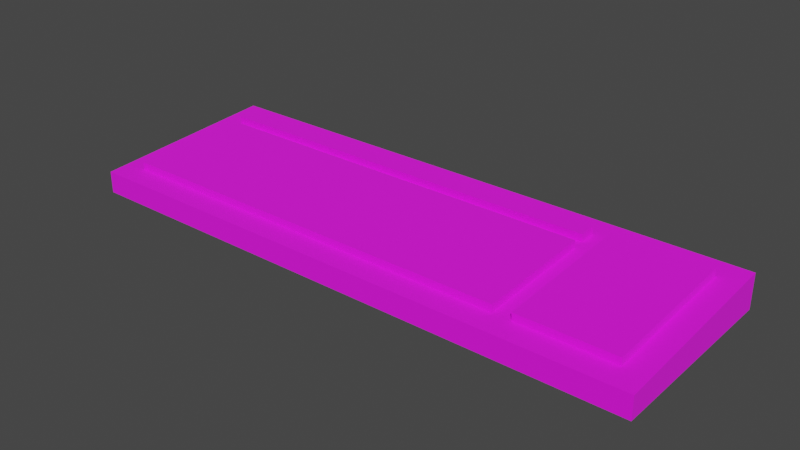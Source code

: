 # Source: Keyboard.blend  (saved by Blender 2.82.7; exported with 4.5.12 LTS)
import bpy
from mathutils import Matrix  # noqa: F401  (used for matrix-valued properties, if any)

bpy.ops.wm.read_factory_settings(use_empty=True)
scene = bpy.context.scene
scene.name = 'Scene'

# ---- collections
col_collection = bpy.data.collections.new('Collection'); scene.collection.children.link(col_collection)

# ---- images (referenced by path relative to the original .blend; pixels are not part of the script)
import os
ASSET_DIR = os.environ.get("B2B_ASSET_DIR", "")  # directory of the original .blend (textures are referenced by path, not embedded)
HERE = os.path.dirname(os.path.abspath(__file__))  # packed textures are extracted next to this script under _unpacked/

def load_image(name, relpath, width, height, colorspace="sRGB"):
    """Load a texture the original file referenced (path relative to the .blend, or extracted next to this script)."""
    p = next((c for c in (os.path.join(HERE, relpath), os.path.join(ASSET_DIR, relpath)) if relpath and os.path.exists(c)), "")
    if p:
        img = bpy.data.images.load(p, check_existing=True)
        img.name = name
    else:  # same state as the original file: an image datablock whose file is absent (Cycles renders it pink)
        img = bpy.data.images.new(name, width, height)
        img.source = "FILE"
        img.filepath = "//" + (relpath or name)
    img.colorspace_settings.name = colorspace
    return img
img_keyboard_painted_texture_png = load_image('Keyboard painted texture.png', 'Keyboard/Keyboard painted texture.png', 1024, 1024, 'sRGB')

# ---- materials (node trees are filled in below, after node groups)
mat_material_001 = bpy.data.materials.new('Material.001')
mat_material_001.use_transparent_shadow = False

# ---- material node trees
mat_material_001.use_nodes = True; mat_material_001.node_tree.nodes.clear()
_N = mat_material_001.node_tree.nodes; _L = mat_material_001.node_tree.links
n0 = _N.new('ShaderNodeOutputMaterial'); n0.name = 'Material Output'; n0.location = (300, 300)
n1 = _N.new('ShaderNodeBsdfPrincipled'); n1.name = 'Principled BSDF'; n1.location = (10, 300)
n1.distribution = 'GGX'
n1.subsurface_method = 'BURLEY'
n1.inputs[2].default_value = 1.0
n1.inputs[3].default_value = 1.45
n1.inputs[27].default_value = (0.0, 0.0, 0.0, 1.0)
n1.inputs[28].default_value = 1.0
n2 = _N.new('ShaderNodeTexImage'); n2.name = 'Image Texture'; n2.location = (-280, 275)
n2.image = img_keyboard_painted_texture_png
_L.new(n1.outputs[0], n0.inputs[0])
_L.new(n2.outputs[0], n1.inputs[0])
n0.is_active_output = True

# ---- world
world_world = bpy.data.worlds.new('World'); scene.world = world_world
world_world.use_nodes = True; world_world.node_tree.nodes.clear()
_N = world_world.node_tree.nodes; _L = world_world.node_tree.links
n0 = _N.new('ShaderNodeOutputWorld'); n0.name = 'World Output'; n0.location = (300, 300)
n1 = _N.new('ShaderNodeBackground'); n1.name = 'Background'; n1.location = (10, 300)
n1.inputs[0].default_value = (0.05088, 0.05088, 0.05088, 1.0)
_L.new(n1.outputs[0], n0.inputs[0])
n0.is_active_output = True
world_world.color = (0.05088, 0.05088, 0.05088)
world_world.use_sun_shadow = False
world_world.sun_shadow_jitter_overblur = 0.0

# ---- meshes
me_cube_001 = bpy.data.meshes.new('Cube.001')
me_cube_001.from_pydata([(-0.225, -0.075, -0.001634), (-0.2069, -0.05692, 0.01664), (-0.225, 0.075, -0.001634), (-0.2069, 0.05692, 0.0239), (0.225, -0.075, -0.001634), (0.2069, -0.05692, 0.01664), (0.225, 0.075, -0.001634), (0.2069, 0.05692, 0.0239), (-0.225, -0.075, 0.01549), (-0.225, 0.075, 0.02505), (0.225, 0.075, 0.02505), (0.225, -0.075, 0.01549), (0.1447, 0.075, -0.001634), (0.1447, 0.075, 0.02505), (0.1447, -0.075, -0.001634), (0.1447, -0.075, 0.01549), (0.133, 0.05692, 0.0239), (0.133, -0.05692, 0.01664), (0.1294, 0.075, -0.001634), (0.1294, -0.075, 0.01549), (0.119, -0.05692, 0.01664), (0.1294, 0.075, 0.02505), (0.1294, -0.075, -0.001634), (0.119, 0.05692, 0.0239), (0.2069, -0.0573, 0.02263), (0.2069, 0.05653, 0.02989), (0.133, 0.05653, 0.02989), (0.133, -0.0573, 0.02263), (-0.2069, -0.0573, 0.02263), (-0.2069, 0.05653, 0.02989), (0.119, -0.0573, 0.02263), (0.119, 0.05653, 0.02989), (-0.225, 0.05825, -0.001634), (-0.225, 0.05825, 0.02399), (0.225, 0.05825, -0.001634), (0.225, 0.05825, 0.02399), (-0.2069, 0.0442, 0.02309), (0.2069, 0.0442, 0.02309), (0.133, 0.0442, 0.02309), (0.1447, 0.05825, -0.001634), (0.1294, 0.05825, -0.001634), (0.119, 0.0442, 0.02309), (0.2069, 0.04382, 0.02908), (0.133, 0.04382, 0.02908), (-0.2069, 0.04382, 0.02908), (0.119, 0.04382, 0.02908), (-0.225, 0.0464, -0.001634), (0.225, 0.0464, 0.02323), (0.2069, 0.03521, 0.02252), (0.133, 0.03521, 0.02252), (0.1447, 0.0464, -0.001634), (0.1294, 0.0464, -0.001634), (0.119, 0.03521, 0.02252), (0.2069, 0.03483, 0.0285), (0.133, 0.03483, 0.0285), (0.119, 0.03483, 0.0285), (-0.225, 0.0464, 0.02323), (0.225, 0.0464, -0.001634), (-0.2069, 0.03521, 0.02252), (-0.2069, 0.03483, 0.0285), (-0.2069, 0.0442, 0.02309), (0.119, 0.0442, 0.02309), (0.119, 0.03521, 0.02252), (-0.2069, 0.03521, 0.02252)], [], [(32, 33, 9, 2), (12, 13, 10, 6), (57, 47, 11, 4), (22, 19, 8, 0), (50, 57, 4, 14), (58, 1, 28, 59), (36, 3, 9, 33), (16, 7, 10, 13), (48, 5, 11, 47), (20, 1, 8, 19), (5, 17, 15, 11), (23, 16, 13, 21), (7, 16, 26, 25), (51, 50, 14, 22), (4, 11, 15, 14), (18, 21, 13, 12), (2, 9, 21, 18), (46, 51, 22, 0), (3, 23, 21, 9), (17, 20, 19, 15), (49, 52, 20, 17), (14, 15, 19, 22), (53, 54, 27, 24), (37, 7, 25, 42), (17, 5, 24, 27), (49, 17, 27, 54), (55, 59, 28, 30), (1, 20, 30, 28), (23, 3, 29, 31), (41, 23, 31, 45), (31, 29, 44, 45), (16, 38, 43, 26), (48, 37, 42, 53), (25, 26, 43, 42), (16, 23, 41, 38), (2, 18, 40, 32), (18, 12, 39, 40), (7, 37, 35, 10), (58, 36, 33, 56), (3, 36, 44, 29), (12, 6, 34, 39), (6, 10, 35, 34), (46, 56, 33, 32), (0, 8, 56, 46), (1, 58, 56, 8), (5, 48, 53, 24), (20, 52, 55, 30), (38, 49, 54, 43), (42, 43, 54, 53), (38, 41, 52, 49), (32, 40, 51, 46), (40, 39, 50, 51), (37, 48, 47, 35), (39, 34, 57, 50), (34, 35, 47, 57), (61, 60, 63, 62), (45, 44, 60, 61), (59, 55, 62, 63)])
_uv = me_cube_001.uv_layers.new(name='UVMap')
_uv.uv.foreach_set('vector', [0.9339, 0.04339, 0.8859, 0.04339, 0.8839, 0.007937, 0.9339, 0.007937, 0.8228, 0.1939, 0.7729, 0.1939, 0.7729, 0.02381, 0.8228, 0.02381, 0.9339, 0.5982, 0.8874, 0.5982, 0.9019, 0.3413, 0.9339, 0.3413, 0.4543, 0.2214, 0.4864, 0.2214, 0.4864, 0.9715, 0.4543, 0.9715, 0.3559, 0.1939, 0.3559, 0.02381, 0.5832, 0.02381, 0.5832, 0.1939, 0.7477, 0.7291, 0.7477, 0.9245, 0.7365, 0.9245, 0.7365, 0.7291, 0.2306, 0.9378, 0.2544, 0.9378, 0.2884, 0.9762, 0.2569, 0.9762, 0.2544, 0.2185, 0.2544, 0.06216, 0.2884, 0.02381, 0.2884, 0.1939, 0.2137, 0.06216, 0.04095, 0.06216, 0.007033, 0.02381, 0.2347, 0.02381, 0.04095, 0.2481, 0.04095, 0.9378, 0.007033, 0.9762, 0.007033, 0.2261, 0.04095, 0.06216, 0.04095, 0.2185, 0.007033, 0.1939, 0.007033, 0.02381, 0.2544, 0.2481, 0.2544, 0.2185, 0.2884, 0.1939, 0.2884, 0.2261, 0.8927, 0.7281, 0.8927, 0.8845, 0.8815, 0.8845, 0.8815, 0.7281, 0.3559, 0.2261, 0.3559, 0.1939, 0.5832, 0.1939, 0.5832, 0.2261, 0.4543, 0.01916, 0.4864, 0.01916, 0.4864, 0.1892, 0.4543, 0.1892, 0.8228, 0.2261, 0.7729, 0.2261, 0.7729, 0.1939, 0.8228, 0.1939, 0.8228, 0.9762, 0.7729, 0.9762, 0.7729, 0.2261, 0.8228, 0.2261, 0.3559, 0.9762, 0.3559, 0.2261, 0.5832, 0.2261, 0.5832, 0.9762, 0.2544, 0.9378, 0.2544, 0.2481, 0.2884, 0.2261, 0.2884, 0.9762, 0.04095, 0.2185, 0.04095, 0.2481, 0.007033, 0.2261, 0.007033, 0.1939, 0.2137, 0.2185, 0.2137, 0.2481, 0.04095, 0.2481, 0.04095, 0.2185, 0.4543, 0.1892, 0.4864, 0.1892, 0.4864, 0.2214, 0.4543, 0.2214, 0.5936, 0.7763, 0.7319, 0.7763, 0.7319, 0.9716, 0.5936, 0.9716, 0.7601, 0.7572, 0.7601, 0.7302, 0.7713, 0.7302, 0.7713, 0.7572, 0.8697, 0.8845, 0.8697, 0.7281, 0.881, 0.7281, 0.881, 0.8845, 0.7483, 0.9256, 0.7483, 0.7302, 0.7595, 0.7302, 0.7595, 0.9256, 0.7673, 0.01724, 0.7673, 0.707, 0.5945, 0.707, 0.5945, 0.01724, 0.9767, 0.707, 0.9767, 0.01724, 0.9879, 0.01724, 0.9879, 0.707, 0.9761, 0.01724, 0.9761, 0.707, 0.9649, 0.707, 0.9649, 0.01724, 0.8692, 0.93, 0.8692, 0.957, 0.8579, 0.957, 0.8579, 0.93, 0.8821, 0.01724, 0.8821, 0.707, 0.8583, 0.707, 0.8583, 0.01724, 0.7483, 0.9716, 0.7483, 0.9447, 0.7595, 0.9447, 0.7595, 0.9716, 0.7601, 0.7763, 0.7601, 0.7572, 0.7713, 0.7572, 0.7713, 0.7763, 0.5936, 0.7302, 0.7319, 0.7302, 0.7319, 0.7572, 0.5936, 0.7572, 0.2544, 0.2185, 0.2544, 0.2481, 0.2306, 0.2481, 0.2306, 0.2185, 0.3024, 0.9762, 0.3024, 0.2261, 0.3338, 0.2261, 0.3338, 0.9762, 0.3024, 0.2261, 0.3024, 0.1939, 0.3338, 0.1939, 0.3338, 0.2261, 0.2544, 0.06216, 0.2306, 0.06216, 0.2569, 0.02381, 0.2884, 0.02381, 0.2137, 0.9378, 0.2306, 0.9378, 0.2569, 0.9762, 0.2347, 0.9762, 0.7477, 0.93, 0.7477, 0.957, 0.7365, 0.957, 0.7365, 0.93, 0.3024, 0.1939, 0.3024, 0.02381, 0.3338, 0.02381, 0.3338, 0.1939, 0.9339, 0.6587, 0.8839, 0.6587, 0.8859, 0.6233, 0.9339, 0.6233, 0.9339, 0.06847, 0.8874, 0.06847, 0.8859, 0.04339, 0.9339, 0.04339, 0.9339, 0.3254, 0.9019, 0.3254, 0.8874, 0.06847, 0.9339, 0.06847, 0.04095, 0.9378, 0.2137, 0.9378, 0.2347, 0.9762, 0.007033, 0.9762, 0.7601, 0.9716, 0.7601, 0.7763, 0.7713, 0.7763, 0.7713, 0.9716, 0.8692, 0.7291, 0.8692, 0.9245, 0.8579, 0.9245, 0.8579, 0.7291, 0.7483, 0.9447, 0.7483, 0.9256, 0.7595, 0.9256, 0.7595, 0.9447, 0.5936, 0.7572, 0.7319, 0.7572, 0.7319, 0.7763, 0.5936, 0.7763, 0.2306, 0.2185, 0.2306, 0.2481, 0.2137, 0.2481, 0.2137, 0.2185, 0.3338, 0.9762, 0.3338, 0.2261, 0.3559, 0.2261, 0.3559, 0.9762, 0.3338, 0.2261, 0.3338, 0.1939, 0.3559, 0.1939, 0.3559, 0.2261, 0.2306, 0.06216, 0.2137, 0.06216, 0.2347, 0.02381, 0.2569, 0.02381, 0.3338, 0.1939, 0.3338, 0.02381, 0.3559, 0.02381, 0.3559, 0.1939, 0.9339, 0.6233, 0.8859, 0.6233, 0.8874, 0.5982, 0.9339, 0.5982, 0.9524, 0.01724, 0.9524, 0.707, 0.9356, 0.707, 0.9356, 0.01724, 0.9644, 0.01724, 0.9644, 0.707, 0.9531, 0.707, 0.9531, 0.01724, 0.9885, 0.707, 0.9885, 0.01724, 0.9997, 0.01724, 0.9997, 0.707])
me_cube_001.materials.append(mat_material_001)
me_cube_001.use_remesh_fix_poles = True
me_cube_001.use_remesh_preserve_attributes = False
me_cube_001.use_mirror_vertex_groups = False
me_cube_001.update()

# ---- objects
ob_keyboard = bpy.data.objects.new('Keyboard', me_cube_001)

# ---- transforms, parenting, visibility, modifiers, constraints
ob_keyboard.location = (0.0, 0.0, 0.0)
ob_keyboard.lineart.crease_threshold = 0.0

# ---- collection membership
col_collection.objects.link(ob_keyboard)

# ---- scene / render settings (as saved in the file)
scene.frame_start = 1; scene.frame_end = 250; scene.frame_set(1)
scene.render.engine = 'BLENDER_EEVEE_NEXT'
scene.cycles.use_denoising = False
scene.cycles.samples = 128
scene.cycles.sampling_pattern = 'TABULATED_SOBOL'
scene.cycles.use_adaptive_sampling = False
scene.cycles.use_light_tree = False
scene.view_settings.view_transform = 'Filmic'
bpy.context.view_layer.update()

# ---- added for rendering (the .blend has no active camera and no usable light): camera, sun
cam_auto = bpy.data.cameras.new('AutoCamera')
cam_auto.lens = 50.0
cam_auto.sensor_width = 36.0
cam_auto.clip_end = 1000.0
ob_auto_camera = bpy.data.objects.new('AutoCamera', cam_auto)
scene.collection.objects.link(ob_auto_camera)
ob_auto_camera.location = (0.439841, -0.527809, 0.366)
ob_auto_camera.rotation_euler = (1.09748, -7.21219e-08, 0.694738)
scene.camera = ob_auto_camera
light_auto_sun = bpy.data.lights.new('AutoSun', 'SUN')
light_auto_sun.energy = 3.0
light_auto_sun.angle = 0.0523599
ob_auto_sun = bpy.data.objects.new('AutoSun', light_auto_sun)
scene.collection.objects.link(ob_auto_sun)
ob_auto_sun.rotation_euler = (0.872665, 0.174533, 0.523599)
bpy.context.view_layer.update()
